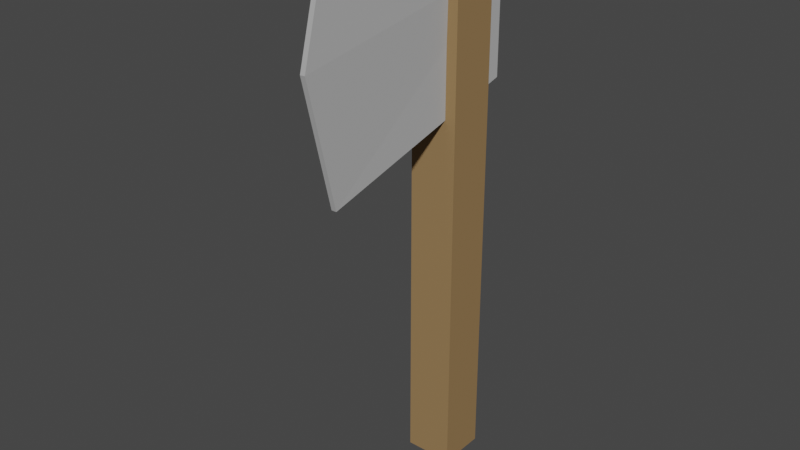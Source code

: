 # Source: Axe.blend  (saved by Blender 2.81.16; exported with 4.5.12 LTS)
import bpy
from mathutils import Matrix  # noqa: F401  (used for matrix-valued properties, if any)

bpy.ops.wm.read_factory_settings(use_empty=True)
scene = bpy.context.scene
scene.name = 'Scene'

# ---- collections
col_collection = bpy.data.collections.new('Collection'); scene.collection.children.link(col_collection)

# ---- materials (node trees are filled in below, after node groups)
mat_wood = bpy.data.materials.new('Wood')
mat_wood.use_transparent_shadow = False
mat_stone = bpy.data.materials.new('Stone')
mat_stone.alpha_threshold = 0.0
mat_stone.use_transparent_shadow = False
mat_stone.line_color = (0.0, 0.0, 0.0, 1.0)

# ---- material node trees
mat_wood.use_nodes = True; mat_wood.node_tree.nodes.clear()
_N = mat_wood.node_tree.nodes; _L = mat_wood.node_tree.links
n0 = _N.new('ShaderNodeOutputMaterial'); n0.name = 'Material Output'; n0.location = (300, 300)
n1 = _N.new('ShaderNodeBsdfPrincipled'); n1.name = 'Principled BSDF'; n1.location = (10, 300)
n1.distribution = 'GGX'
n1.subsurface_method = 'BURLEY'
n1.inputs[0].default_value = (0.3083, 0.1922, 0.08872, 1.0)
n1.inputs[2].default_value = 1.0
n1.inputs[3].default_value = 1.45
n1.inputs[13].default_value = 0.0
n1.inputs[27].default_value = (0.0, 0.0, 0.0, 1.0)
n1.inputs[28].default_value = 1.0
_L.new(n1.outputs[0], n0.inputs[0])
n0.is_active_output = True
mat_stone.use_nodes = True; mat_stone.node_tree.nodes.clear()
_N = mat_stone.node_tree.nodes; _L = mat_stone.node_tree.links
n0 = _N.new('ShaderNodeOutputMaterial'); n0.name = 'Material Output'; n0.location = (300, 300)
n1 = _N.new('ShaderNodeBsdfPrincipled'); n1.name = 'Principled BSDF'; n1.location = (10, 300)
n1.distribution = 'GGX'
n1.subsurface_method = 'BURLEY'
n1.inputs[0].default_value = (0.4448, 0.4448, 0.4448, 1.0)
n1.inputs[2].default_value = 0.7764
n1.inputs[3].default_value = 1.45
n1.inputs[13].default_value = 0.8498
n1.inputs[27].default_value = (0.0, 0.0, 0.0, 1.0)
n1.inputs[28].default_value = 1.0
_L.new(n1.outputs[0], n0.inputs[0])
n0.is_active_output = True

# ---- world
world_world = bpy.data.worlds.new('World'); scene.world = world_world
world_world.use_nodes = True; world_world.node_tree.nodes.clear()
_N = world_world.node_tree.nodes; _L = world_world.node_tree.links
n0 = _N.new('ShaderNodeOutputWorld'); n0.name = 'World Output'; n0.location = (300, 300)
n1 = _N.new('ShaderNodeBackground'); n1.name = 'Background'; n1.location = (10, 300)
n1.inputs[0].default_value = (0.05088, 0.05088, 0.05088, 1.0)
_L.new(n1.outputs[0], n0.inputs[0])
n0.is_active_output = True
world_world.color = (0.05088, 0.05088, 0.05088)
world_world.use_sun_shadow = False
world_world.sun_shadow_jitter_overblur = 0.0

# ---- meshes
me_cube = bpy.data.meshes.new('Cube')
me_cube.from_pydata([(1.0, 1.0, 1.003), (1.0, 1.0, -1.0), (1.0, -1.0, 1.003), (1.0, -1.0, -1.0), (-1.0, 1.0, 1.003), (-1.0, 1.0, -1.0), (-1.0, -1.0, 1.003), (-1.0, -1.0, -1.0), (1.0, -1.0, 0.427), (-1.0, -1.0, 0.427)], [], [(3, 8, 9, 7), (7, 9, 6, 4, 5), (5, 1, 3, 7), (1, 0, 2, 8, 3), (5, 4, 0, 1), (2, 0, 4, 6), (9, 8, 2, 6)])
_uv = me_cube.uv_layers.new(name='UVMap')
_uv.uv.foreach_set('vector', [0.375, 0.75, 0.5534, 0.75, 0.5534, 1.0, 0.375, 1.0, 0.375, 0.0, 0.5534, 0.0, 0.625, 0.0, 0.625, 0.25, 0.375, 0.25, 0.125, 0.5, 0.375, 0.5, 0.375, 0.75, 0.125, 0.75, 0.375, 0.5, 0.625, 0.5, 0.625, 0.75, 0.5534, 0.75, 0.375, 0.75, 0.375, 0.25, 0.625, 0.25, 0.625, 0.5, 0.375, 0.5, 0.625, 0.75, 0.625, 0.5, 0.625, 0.25, 0.625, 0.0, 0.5534, 1.0, 0.5534, 0.75, 0.625, 0.75, 0.625, 0.0])
me_cube.materials.append(mat_wood)
me_cube.use_remesh_preserve_volume = False
me_cube.use_remesh_preserve_attributes = False
me_cube.use_mirror_vertex_groups = False
me_cube.update()
me_cube_002 = bpy.data.meshes.new('Cube.002')
me_cube_002.from_pydata([(0.7354, 0.5362, 0.9265), (-0.7354, 0.5362, 0.9265), (0.7354, 0.5362, 0.5032), (-0.7354, 0.5362, 0.5032), (-0.1, -7.173, 0.2361), (-0.1, -7.173, 1.191), (0.1, -7.173, 1.191), (0.1, -7.173, 0.2361), (0.1, -8.328, 0.7429), (-0.1, -8.328, 0.7414)], [], [(4, 7, 8, 9), (0, 1, 5, 6), (1, 3, 4, 9, 5), (3, 2, 7, 4), (2, 0, 6, 8, 7), (9, 8, 6, 5), (3, 1, 0, 2)])
_uv = me_cube_002.uv_layers.new(name='UVMap')
_uv.uv.foreach_set('vector', [0.5534, 1.0, 0.5534, 0.75, 0.5914, 0.75, 0.5913, 1.0, 0.625, 0.75, 0.875, 0.75, 0.875, 0.75, 0.625, 0.75, 0.625, 0.0, 0.5534, 0.0, 0.5534, 0.0, 0.5913, 0.0, 0.625, 0.0, 0.5534, 1.0, 0.5534, 0.75, 0.5534, 0.75, 0.5534, 1.0, 0.5534, 0.75, 0.625, 0.75, 0.625, 0.75, 0.5914, 0.75, 0.5534, 0.75, 0.5913, 1.0, 0.5914, 0.75, 0.625, 0.75, 0.625, 1.0, 0.5534, 1.0, 0.875, 0.75, 0.625, 0.75, 0.5534, 0.75])
me_cube_002.materials.append(mat_stone)
me_cube_002.use_remesh_preserve_volume = False
me_cube_002.use_remesh_preserve_attributes = False
me_cube_002.use_mirror_vertex_groups = False
me_cube_002.update()

# ---- objects
ob_cube = bpy.data.objects.new('Cube', me_cube)
ob_stone = bpy.data.objects.new('Stone', me_cube_002)

# ---- transforms, parenting, visibility, modifiers, constraints
ob_cube.location = (0.0, 0.0, 1.946)
ob_cube.scale = (0.2054, 0.2054, 2.262)
ob_cube.lock_rotations_4d = False
ob_cube.empty_display_type = 'ARROWS'
ob_cube.lineart.crease_threshold = 0.0
ob_stone.location = (0.0, 0.2595, 1.972)
ob_stone.scale = (0.2194, 0.2194, 2.097)
ob_stone.lock_rotations_4d = False
ob_stone.empty_display_type = 'ARROWS'
ob_stone.lineart.crease_threshold = 0.0

# ---- collection membership
col_collection.objects.link(ob_cube)
col_collection.objects.link(ob_stone)

# ---- scene / render settings (as saved in the file)
scene.frame_start = 1; scene.frame_end = 250; scene.frame_set(1)
scene.render.engine = 'BLENDER_EEVEE_NEXT'
scene.cycles.use_denoising = False
scene.cycles.samples = 128
scene.cycles.sampling_pattern = 'TABULATED_SOBOL'
scene.cycles.use_adaptive_sampling = False
scene.cycles.use_light_tree = False
scene.view_settings.view_transform = 'Filmic'
bpy.context.view_layer.update()

# ---- added for rendering (the .blend has no active camera and no usable light): camera, sun
cam_auto = bpy.data.cameras.new('AutoCamera')
cam_auto.lens = 50.0
cam_auto.sensor_width = 36.0
cam_auto.clip_end = 1000.0
ob_auto_camera = bpy.data.objects.new('AutoCamera', cam_auto)
scene.collection.objects.link(ob_auto_camera)
ob_auto_camera.location = (4.79408, -6.34801, 5.91135)
ob_auto_camera.rotation_euler = (1.09748, -7.21219e-08, 0.694738)
scene.camera = ob_auto_camera
light_auto_sun = bpy.data.lights.new('AutoSun', 'SUN')
light_auto_sun.energy = 3.0
light_auto_sun.angle = 0.0523599
ob_auto_sun = bpy.data.objects.new('AutoSun', light_auto_sun)
scene.collection.objects.link(ob_auto_sun)
ob_auto_sun.rotation_euler = (0.872665, 0.174533, 0.523599)
bpy.context.view_layer.update()
